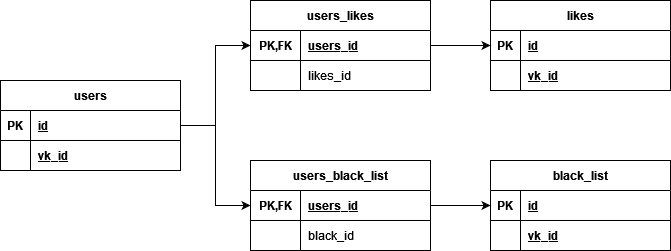

The diagram above was exported from draw.io. Its source (the exported page's mxGraphModel, read from the mxfile embedded in the PNG):
<mxGraphModel dx="880" dy="470" grid="1" gridSize="10" guides="1" tooltips="1" connect="1" arrows="1" fold="1" page="1" pageScale="1" pageWidth="827" pageHeight="1169" background="#FFFFFF" math="0" shadow="0">
  <root>
    <mxCell id="0" />
    <mxCell id="1" parent="0" />
    <mxCell id="i9fiiVj3TW8TeMq96myD-1" value="users" style="shape=table;startSize=30;container=1;collapsible=1;childLayout=tableLayout;fixedRows=1;rowLines=0;fontStyle=1;align=center;resizeLast=1;" vertex="1" parent="1">
      <mxGeometry x="30" y="160" width="180" height="90" as="geometry" />
    </mxCell>
    <mxCell id="i9fiiVj3TW8TeMq96myD-2" value="" style="shape=tableRow;horizontal=0;startSize=0;swimlaneHead=0;swimlaneBody=0;fillColor=none;collapsible=0;dropTarget=0;points=[[0,0.5],[1,0.5]];portConstraint=eastwest;top=0;left=0;right=0;bottom=1;" vertex="1" parent="i9fiiVj3TW8TeMq96myD-1">
      <mxGeometry y="30" width="180" height="30" as="geometry" />
    </mxCell>
    <mxCell id="i9fiiVj3TW8TeMq96myD-3" value="PK" style="shape=partialRectangle;connectable=0;fillColor=none;top=0;left=0;bottom=0;right=0;fontStyle=1;overflow=hidden;" vertex="1" parent="i9fiiVj3TW8TeMq96myD-2">
      <mxGeometry width="30" height="30" as="geometry">
        <mxRectangle width="30" height="30" as="alternateBounds" />
      </mxGeometry>
    </mxCell>
    <mxCell id="i9fiiVj3TW8TeMq96myD-4" value="id" style="shape=partialRectangle;connectable=0;fillColor=none;top=0;left=0;bottom=0;right=0;align=left;spacingLeft=6;fontStyle=5;overflow=hidden;" vertex="1" parent="i9fiiVj3TW8TeMq96myD-2">
      <mxGeometry x="30" width="150" height="30" as="geometry">
        <mxRectangle width="150" height="30" as="alternateBounds" />
      </mxGeometry>
    </mxCell>
    <mxCell id="i9fiiVj3TW8TeMq96myD-42" style="shape=tableRow;horizontal=0;startSize=0;swimlaneHead=0;swimlaneBody=0;fillColor=none;collapsible=0;dropTarget=0;points=[[0,0.5],[1,0.5]];portConstraint=eastwest;top=0;left=0;right=0;bottom=1;" vertex="1" parent="i9fiiVj3TW8TeMq96myD-1">
      <mxGeometry y="60" width="180" height="30" as="geometry" />
    </mxCell>
    <mxCell id="i9fiiVj3TW8TeMq96myD-43" style="shape=partialRectangle;connectable=0;fillColor=none;top=0;left=0;bottom=0;right=0;fontStyle=1;overflow=hidden;" vertex="1" parent="i9fiiVj3TW8TeMq96myD-42">
      <mxGeometry width="30" height="30" as="geometry">
        <mxRectangle width="30" height="30" as="alternateBounds" />
      </mxGeometry>
    </mxCell>
    <mxCell id="i9fiiVj3TW8TeMq96myD-44" value="vk_id" style="shape=partialRectangle;connectable=0;fillColor=none;top=0;left=0;bottom=0;right=0;align=left;spacingLeft=6;fontStyle=5;overflow=hidden;" vertex="1" parent="i9fiiVj3TW8TeMq96myD-42">
      <mxGeometry x="30" width="150" height="30" as="geometry">
        <mxRectangle width="150" height="30" as="alternateBounds" />
      </mxGeometry>
    </mxCell>
    <mxCell id="i9fiiVj3TW8TeMq96myD-14" value="black_list" style="shape=table;startSize=30;container=1;collapsible=1;childLayout=tableLayout;fixedRows=1;rowLines=0;fontStyle=1;align=center;resizeLast=1;" vertex="1" parent="1">
      <mxGeometry x="520" y="240" width="180" height="90" as="geometry" />
    </mxCell>
    <mxCell id="i9fiiVj3TW8TeMq96myD-15" value="" style="shape=tableRow;horizontal=0;startSize=0;swimlaneHead=0;swimlaneBody=0;fillColor=none;collapsible=0;dropTarget=0;points=[[0,0.5],[1,0.5]];portConstraint=eastwest;top=0;left=0;right=0;bottom=1;" vertex="1" parent="i9fiiVj3TW8TeMq96myD-14">
      <mxGeometry y="30" width="180" height="30" as="geometry" />
    </mxCell>
    <mxCell id="i9fiiVj3TW8TeMq96myD-16" value="PK" style="shape=partialRectangle;connectable=0;fillColor=none;top=0;left=0;bottom=0;right=0;fontStyle=1;overflow=hidden;" vertex="1" parent="i9fiiVj3TW8TeMq96myD-15">
      <mxGeometry width="30" height="30" as="geometry">
        <mxRectangle width="30" height="30" as="alternateBounds" />
      </mxGeometry>
    </mxCell>
    <mxCell id="i9fiiVj3TW8TeMq96myD-17" value="id" style="shape=partialRectangle;connectable=0;fillColor=none;top=0;left=0;bottom=0;right=0;align=left;spacingLeft=6;fontStyle=5;overflow=hidden;" vertex="1" parent="i9fiiVj3TW8TeMq96myD-15">
      <mxGeometry x="30" width="150" height="30" as="geometry">
        <mxRectangle width="150" height="30" as="alternateBounds" />
      </mxGeometry>
    </mxCell>
    <mxCell id="i9fiiVj3TW8TeMq96myD-48" style="shape=tableRow;horizontal=0;startSize=0;swimlaneHead=0;swimlaneBody=0;fillColor=none;collapsible=0;dropTarget=0;points=[[0,0.5],[1,0.5]];portConstraint=eastwest;top=0;left=0;right=0;bottom=1;" vertex="1" parent="i9fiiVj3TW8TeMq96myD-14">
      <mxGeometry y="60" width="180" height="30" as="geometry" />
    </mxCell>
    <mxCell id="i9fiiVj3TW8TeMq96myD-49" style="shape=partialRectangle;connectable=0;fillColor=none;top=0;left=0;bottom=0;right=0;fontStyle=1;overflow=hidden;" vertex="1" parent="i9fiiVj3TW8TeMq96myD-48">
      <mxGeometry width="30" height="30" as="geometry">
        <mxRectangle width="30" height="30" as="alternateBounds" />
      </mxGeometry>
    </mxCell>
    <mxCell id="i9fiiVj3TW8TeMq96myD-50" value="vk_id" style="shape=partialRectangle;connectable=0;fillColor=none;top=0;left=0;bottom=0;right=0;align=left;spacingLeft=6;fontStyle=5;overflow=hidden;" vertex="1" parent="i9fiiVj3TW8TeMq96myD-48">
      <mxGeometry x="30" width="150" height="30" as="geometry">
        <mxRectangle width="150" height="30" as="alternateBounds" />
      </mxGeometry>
    </mxCell>
    <mxCell id="i9fiiVj3TW8TeMq96myD-28" value="likes" style="shape=table;startSize=30;container=1;collapsible=1;childLayout=tableLayout;fixedRows=1;rowLines=0;fontStyle=1;align=center;resizeLast=1;" vertex="1" parent="1">
      <mxGeometry x="520" y="80" width="180" height="90" as="geometry" />
    </mxCell>
    <mxCell id="i9fiiVj3TW8TeMq96myD-29" value="" style="shape=tableRow;horizontal=0;startSize=0;swimlaneHead=0;swimlaneBody=0;fillColor=none;collapsible=0;dropTarget=0;points=[[0,0.5],[1,0.5]];portConstraint=eastwest;top=0;left=0;right=0;bottom=1;" vertex="1" parent="i9fiiVj3TW8TeMq96myD-28">
      <mxGeometry y="30" width="180" height="30" as="geometry" />
    </mxCell>
    <mxCell id="i9fiiVj3TW8TeMq96myD-30" value="PK" style="shape=partialRectangle;connectable=0;fillColor=none;top=0;left=0;bottom=0;right=0;fontStyle=1;overflow=hidden;" vertex="1" parent="i9fiiVj3TW8TeMq96myD-29">
      <mxGeometry width="30" height="30" as="geometry">
        <mxRectangle width="30" height="30" as="alternateBounds" />
      </mxGeometry>
    </mxCell>
    <mxCell id="i9fiiVj3TW8TeMq96myD-31" value="id" style="shape=partialRectangle;connectable=0;fillColor=none;top=0;left=0;bottom=0;right=0;align=left;spacingLeft=6;fontStyle=5;overflow=hidden;" vertex="1" parent="i9fiiVj3TW8TeMq96myD-29">
      <mxGeometry x="30" width="150" height="30" as="geometry">
        <mxRectangle width="150" height="30" as="alternateBounds" />
      </mxGeometry>
    </mxCell>
    <mxCell id="i9fiiVj3TW8TeMq96myD-45" style="shape=tableRow;horizontal=0;startSize=0;swimlaneHead=0;swimlaneBody=0;fillColor=none;collapsible=0;dropTarget=0;points=[[0,0.5],[1,0.5]];portConstraint=eastwest;top=0;left=0;right=0;bottom=1;" vertex="1" parent="i9fiiVj3TW8TeMq96myD-28">
      <mxGeometry y="60" width="180" height="30" as="geometry" />
    </mxCell>
    <mxCell id="i9fiiVj3TW8TeMq96myD-46" style="shape=partialRectangle;connectable=0;fillColor=none;top=0;left=0;bottom=0;right=0;fontStyle=1;overflow=hidden;" vertex="1" parent="i9fiiVj3TW8TeMq96myD-45">
      <mxGeometry width="30" height="30" as="geometry">
        <mxRectangle width="30" height="30" as="alternateBounds" />
      </mxGeometry>
    </mxCell>
    <mxCell id="i9fiiVj3TW8TeMq96myD-47" value="vk_id" style="shape=partialRectangle;connectable=0;fillColor=none;top=0;left=0;bottom=0;right=0;align=left;spacingLeft=6;fontStyle=5;overflow=hidden;" vertex="1" parent="i9fiiVj3TW8TeMq96myD-45">
      <mxGeometry x="30" width="150" height="30" as="geometry">
        <mxRectangle width="150" height="30" as="alternateBounds" />
      </mxGeometry>
    </mxCell>
    <mxCell id="i9fiiVj3TW8TeMq96myD-51" value="users_likes" style="shape=table;startSize=30;container=1;collapsible=1;childLayout=tableLayout;fixedRows=1;rowLines=0;fontStyle=1;align=center;resizeLast=1;" vertex="1" parent="1">
      <mxGeometry x="280" y="80" width="180" height="90" as="geometry" />
    </mxCell>
    <mxCell id="i9fiiVj3TW8TeMq96myD-52" value="" style="shape=tableRow;horizontal=0;startSize=0;swimlaneHead=0;swimlaneBody=0;fillColor=none;collapsible=0;dropTarget=0;points=[[0,0.5],[1,0.5]];portConstraint=eastwest;top=0;left=0;right=0;bottom=1;" vertex="1" parent="i9fiiVj3TW8TeMq96myD-51">
      <mxGeometry y="30" width="180" height="30" as="geometry" />
    </mxCell>
    <mxCell id="i9fiiVj3TW8TeMq96myD-53" value="PK,FK" style="shape=partialRectangle;connectable=0;fillColor=none;top=0;left=0;bottom=0;right=0;fontStyle=1;overflow=hidden;" vertex="1" parent="i9fiiVj3TW8TeMq96myD-52">
      <mxGeometry width="50" height="30" as="geometry">
        <mxRectangle width="50" height="30" as="alternateBounds" />
      </mxGeometry>
    </mxCell>
    <mxCell id="i9fiiVj3TW8TeMq96myD-54" value="users_id" style="shape=partialRectangle;connectable=0;fillColor=none;top=0;left=0;bottom=0;right=0;align=left;spacingLeft=6;fontStyle=5;overflow=hidden;" vertex="1" parent="i9fiiVj3TW8TeMq96myD-52">
      <mxGeometry x="50" width="130" height="30" as="geometry">
        <mxRectangle width="130" height="30" as="alternateBounds" />
      </mxGeometry>
    </mxCell>
    <mxCell id="i9fiiVj3TW8TeMq96myD-55" value="" style="shape=tableRow;horizontal=0;startSize=0;swimlaneHead=0;swimlaneBody=0;fillColor=none;collapsible=0;dropTarget=0;points=[[0,0.5],[1,0.5]];portConstraint=eastwest;top=0;left=0;right=0;bottom=0;" vertex="1" parent="i9fiiVj3TW8TeMq96myD-51">
      <mxGeometry y="60" width="180" height="30" as="geometry" />
    </mxCell>
    <mxCell id="i9fiiVj3TW8TeMq96myD-56" value="" style="shape=partialRectangle;connectable=0;fillColor=none;top=0;left=0;bottom=0;right=0;editable=1;overflow=hidden;" vertex="1" parent="i9fiiVj3TW8TeMq96myD-55">
      <mxGeometry width="50" height="30" as="geometry">
        <mxRectangle width="50" height="30" as="alternateBounds" />
      </mxGeometry>
    </mxCell>
    <mxCell id="i9fiiVj3TW8TeMq96myD-57" value="likes_id" style="shape=partialRectangle;connectable=0;fillColor=none;top=0;left=0;bottom=0;right=0;align=left;spacingLeft=6;overflow=hidden;" vertex="1" parent="i9fiiVj3TW8TeMq96myD-55">
      <mxGeometry x="50" width="130" height="30" as="geometry">
        <mxRectangle width="130" height="30" as="alternateBounds" />
      </mxGeometry>
    </mxCell>
    <mxCell id="i9fiiVj3TW8TeMq96myD-74" style="edgeStyle=orthogonalEdgeStyle;rounded=0;orthogonalLoop=1;jettySize=auto;html=1;exitX=1;exitY=0.5;exitDx=0;exitDy=0;entryX=0;entryY=0.5;entryDx=0;entryDy=0;" edge="1" parent="1" source="i9fiiVj3TW8TeMq96myD-64" target="i9fiiVj3TW8TeMq96myD-15">
      <mxGeometry relative="1" as="geometry" />
    </mxCell>
    <mxCell id="i9fiiVj3TW8TeMq96myD-64" value="users_black_list" style="shape=table;startSize=30;container=1;collapsible=1;childLayout=tableLayout;fixedRows=1;rowLines=0;fontStyle=1;align=center;resizeLast=1;" vertex="1" parent="1">
      <mxGeometry x="280" y="240" width="180" height="90" as="geometry" />
    </mxCell>
    <mxCell id="i9fiiVj3TW8TeMq96myD-65" value="" style="shape=tableRow;horizontal=0;startSize=0;swimlaneHead=0;swimlaneBody=0;fillColor=none;collapsible=0;dropTarget=0;points=[[0,0.5],[1,0.5]];portConstraint=eastwest;top=0;left=0;right=0;bottom=1;" vertex="1" parent="i9fiiVj3TW8TeMq96myD-64">
      <mxGeometry y="30" width="180" height="30" as="geometry" />
    </mxCell>
    <mxCell id="i9fiiVj3TW8TeMq96myD-66" value="PK,FK" style="shape=partialRectangle;connectable=0;fillColor=none;top=0;left=0;bottom=0;right=0;fontStyle=1;overflow=hidden;" vertex="1" parent="i9fiiVj3TW8TeMq96myD-65">
      <mxGeometry width="50" height="30" as="geometry">
        <mxRectangle width="50" height="30" as="alternateBounds" />
      </mxGeometry>
    </mxCell>
    <mxCell id="i9fiiVj3TW8TeMq96myD-67" value="users_id" style="shape=partialRectangle;connectable=0;fillColor=none;top=0;left=0;bottom=0;right=0;align=left;spacingLeft=6;fontStyle=5;overflow=hidden;" vertex="1" parent="i9fiiVj3TW8TeMq96myD-65">
      <mxGeometry x="50" width="130" height="30" as="geometry">
        <mxRectangle width="130" height="30" as="alternateBounds" />
      </mxGeometry>
    </mxCell>
    <mxCell id="i9fiiVj3TW8TeMq96myD-68" value="" style="shape=tableRow;horizontal=0;startSize=0;swimlaneHead=0;swimlaneBody=0;fillColor=none;collapsible=0;dropTarget=0;points=[[0,0.5],[1,0.5]];portConstraint=eastwest;top=0;left=0;right=0;bottom=0;" vertex="1" parent="i9fiiVj3TW8TeMq96myD-64">
      <mxGeometry y="60" width="180" height="30" as="geometry" />
    </mxCell>
    <mxCell id="i9fiiVj3TW8TeMq96myD-69" value="" style="shape=partialRectangle;connectable=0;fillColor=none;top=0;left=0;bottom=0;right=0;editable=1;overflow=hidden;" vertex="1" parent="i9fiiVj3TW8TeMq96myD-68">
      <mxGeometry width="50" height="30" as="geometry">
        <mxRectangle width="50" height="30" as="alternateBounds" />
      </mxGeometry>
    </mxCell>
    <mxCell id="i9fiiVj3TW8TeMq96myD-70" value="black_id" style="shape=partialRectangle;connectable=0;fillColor=none;top=0;left=0;bottom=0;right=0;align=left;spacingLeft=6;overflow=hidden;" vertex="1" parent="i9fiiVj3TW8TeMq96myD-68">
      <mxGeometry x="50" width="130" height="30" as="geometry">
        <mxRectangle width="130" height="30" as="alternateBounds" />
      </mxGeometry>
    </mxCell>
    <mxCell id="i9fiiVj3TW8TeMq96myD-71" style="edgeStyle=orthogonalEdgeStyle;rounded=0;orthogonalLoop=1;jettySize=auto;html=1;exitX=1;exitY=0.5;exitDx=0;exitDy=0;entryX=0;entryY=0.5;entryDx=0;entryDy=0;" edge="1" parent="1" source="i9fiiVj3TW8TeMq96myD-2" target="i9fiiVj3TW8TeMq96myD-52">
      <mxGeometry relative="1" as="geometry">
        <mxPoint x="270" y="160" as="targetPoint" />
      </mxGeometry>
    </mxCell>
    <mxCell id="i9fiiVj3TW8TeMq96myD-72" style="edgeStyle=orthogonalEdgeStyle;rounded=0;orthogonalLoop=1;jettySize=auto;html=1;exitX=1;exitY=0.5;exitDx=0;exitDy=0;entryX=0;entryY=0.5;entryDx=0;entryDy=0;" edge="1" parent="1" source="i9fiiVj3TW8TeMq96myD-2" target="i9fiiVj3TW8TeMq96myD-65">
      <mxGeometry relative="1" as="geometry" />
    </mxCell>
    <mxCell id="i9fiiVj3TW8TeMq96myD-73" style="edgeStyle=orthogonalEdgeStyle;rounded=0;orthogonalLoop=1;jettySize=auto;html=1;exitX=1;exitY=0.5;exitDx=0;exitDy=0;entryX=0;entryY=0.5;entryDx=0;entryDy=0;" edge="1" parent="1" source="i9fiiVj3TW8TeMq96myD-52" target="i9fiiVj3TW8TeMq96myD-29">
      <mxGeometry relative="1" as="geometry" />
    </mxCell>
  </root>
</mxGraphModel>